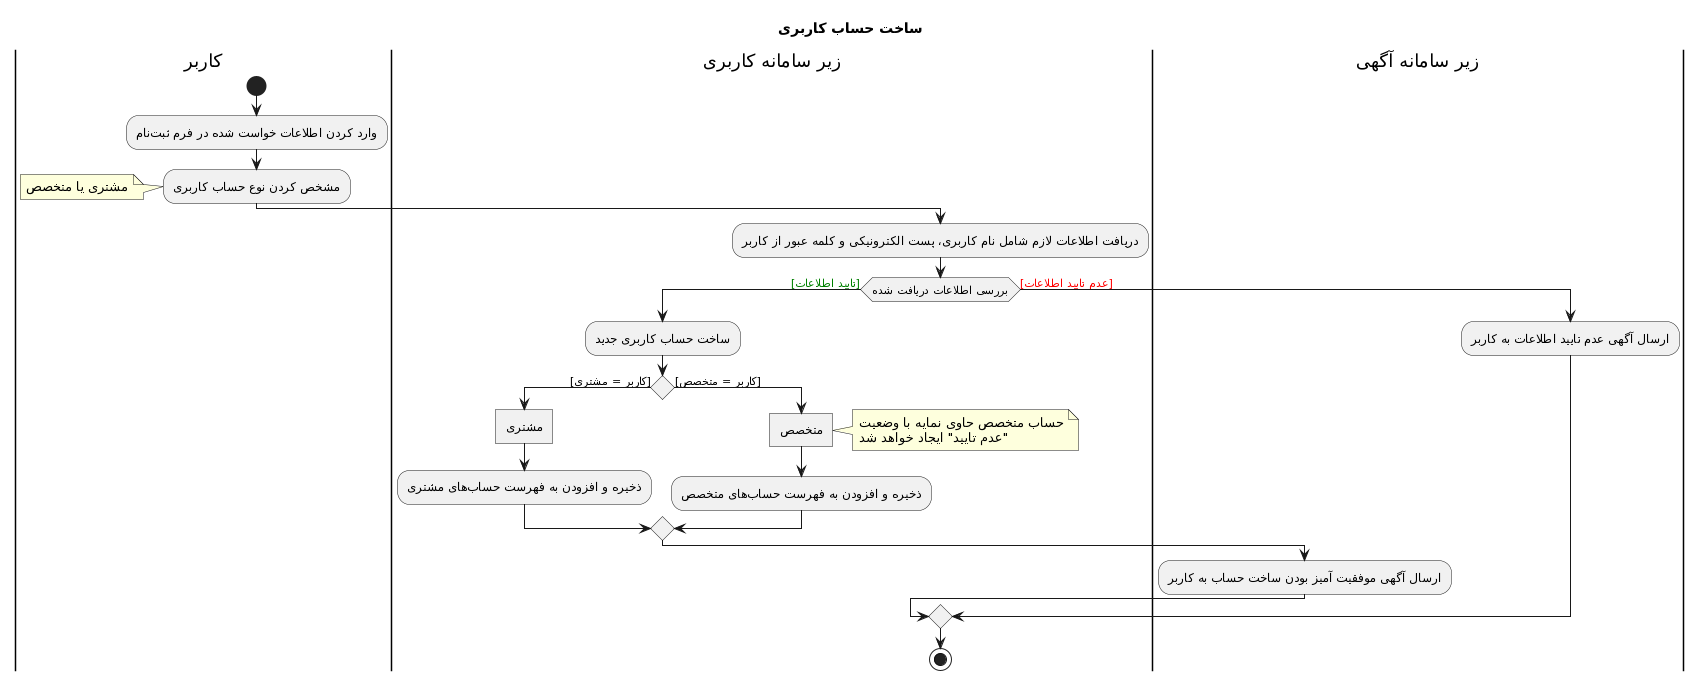

The diagram above was rendered by PlantUML. Its source (embedded in the PNG):
@startuml
Title ساخت حساب کاربری
!theme _none_ 
|کاربر|
start
:وارد کردن اطلاعات خواست شده در فرم ثبتنام;
:مشخص کردن نوع حساب کاربری;
note left: مشتری یا متخصص
|زیر سامانه کاربری|
:دریافت اطلاعات لازم شامل نام کاربری، پست الکترونیکی و کلمه عبور از کاربر;
if (بررسی اطلاعات دریافت شده) then (<color:green>[تایید اطلاعات])
  :ساخت حساب کاربری جدید;
  if () then ([کاربر = مشتری])
  :مشتری]
  :ذخیره و افزودن به فهرست حسابهای مشتری;
  else ([کاربر = متخصص])
  :متخصص]
  note right: حساب متخصص حاوی نمایه با وضعیت\n"عدم تایید" ایجاد خواهد شد
  :ذخیره و افزودن به فهرست حسابهای متخصص;
  endif
|زیر سامانه آگهی|
  :ارسال آگهی موفقیت آمیز بودن ساخت حساب به کاربر;
else (<color:red>[عدم تایید اطلاعات])
|زیر سامانه آگهی|
  :ارسال آگهی عدم تایید اطلاعات به کاربر;
|زیر سامانه کاربری|
endif
stop
@enduml